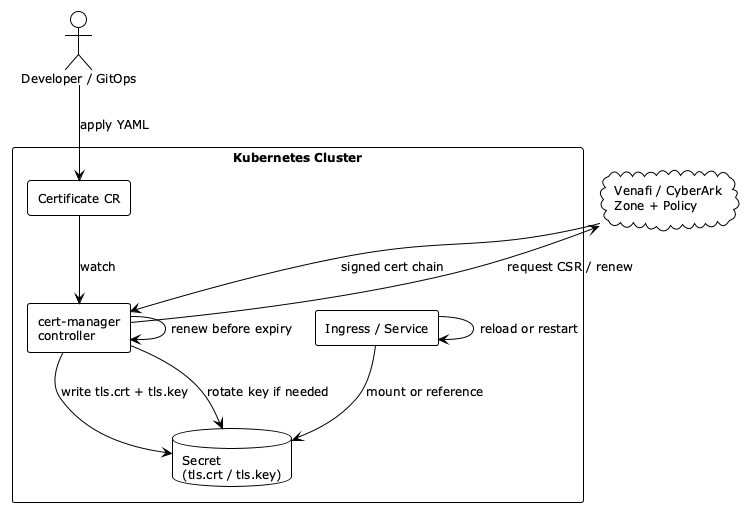

The diagram above was rendered by PlantUML. Its source (embedded in the PNG):
@startuml
!theme plain
skinparam backgroundColor #FEFEFE
skinparam defaultFontSize 12
skinparam componentStyle rectangle

actor "Developer / GitOps" as Dev
cloud "Venafi / CyberArk\nZone + Policy" as Ven

rectangle "Kubernetes Cluster" {
  component "Certificate CR" as Cert
  component "cert-manager\ncontroller" as CM
  database "Secret\n(tls.crt / tls.key)" as Sec
  component "Ingress / Service" as Svc
}

Dev --> Cert : apply YAML
Cert --> CM : watch
CM --> Ven : request CSR / renew
Ven --> CM : signed cert chain
CM --> Sec : write tls.crt + tls.key
Svc --> Sec : mount or reference

CM --> CM : renew before expiry
CM --> Sec : rotate key if needed
Svc --> Svc : reload or restart

@enduml